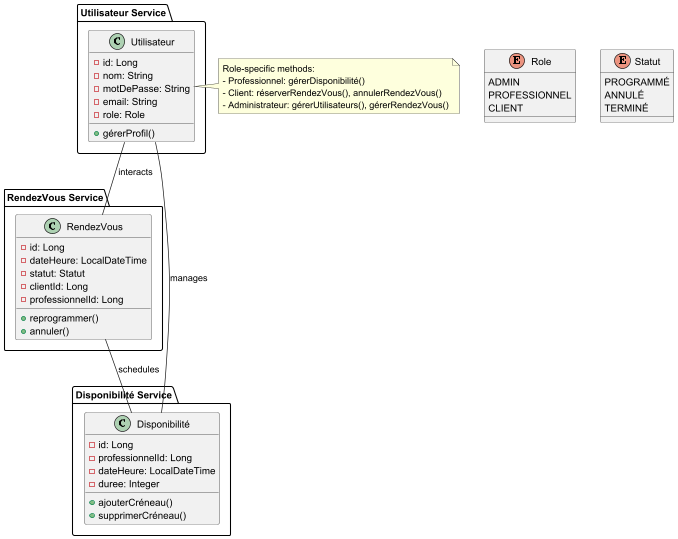

The diagram above was rendered by PlantUML. Its source (embedded in the PNG):
@startuml

enum Role {
    ADMIN
    PROFESSIONNEL
    CLIENT
}

enum Statut {
    PROGRAMMÉ
    ANNULÉ
    TERMINÉ
}

package "Utilisateur Service" {
    class Utilisateur {
        - id: Long
        - nom: String
        - motDePasse: String
        - email: String
        - role: Role
        + gérerProfil()
    }
}

package "RendezVous Service" {
    class RendezVous {
        - id: Long
        - dateHeure: LocalDateTime
        - statut: Statut
        - clientId: Long
        - professionnelId: Long
        + reprogrammer()
        + annuler()
    }
}

package "Disponibilité Service" {
    class Disponibilité {
        - id: Long
        - professionnelId: Long
        - dateHeure: LocalDateTime
        - duree: Integer
        + ajouterCréneau()
        + supprimerCréneau()
    }
}

note right of Utilisateur
    Role-specific methods:
    - Professionnel: gérerDisponibilité()
    - Client: réserverRendezVous(), annulerRendezVous()
    - Administrateur: gérerUtilisateurs(), gérerRendezVous()
end note

Utilisateur -- RendezVous : interacts
Utilisateur -- Disponibilité : manages
RendezVous -- Disponibilité : schedules

@enduml